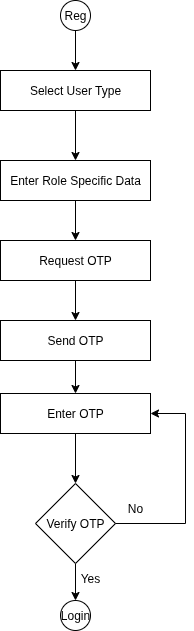

The diagram above was exported from draw.io. Its source (the exported page's mxGraphModel, read from the mxfile embedded in the PNG):
<mxGraphModel dx="872" dy="486" grid="1" gridSize="10" guides="1" tooltips="1" connect="1" arrows="1" fold="1" page="1" pageScale="1" pageWidth="850" pageHeight="1100" math="0" shadow="0">
  <root>
    <mxCell id="0" />
    <mxCell id="1" parent="0" />
    <mxCell id="41bjO6rXNE05x4qS7n13-10" style="edgeStyle=orthogonalEdgeStyle;rounded=0;orthogonalLoop=1;jettySize=auto;html=1;exitX=0.5;exitY=1;exitDx=0;exitDy=0;entryX=0.5;entryY=0;entryDx=0;entryDy=0;" parent="1" source="41bjO6rXNE05x4qS7n13-2" target="41bjO6rXNE05x4qS7n13-4" edge="1">
      <mxGeometry relative="1" as="geometry" />
    </mxCell>
    <mxCell id="41bjO6rXNE05x4qS7n13-2" value="Reg" style="ellipse;whiteSpace=wrap;html=1;aspect=fixed;" parent="1" vertex="1">
      <mxGeometry x="395" y="10" width="30" height="30" as="geometry" />
    </mxCell>
    <mxCell id="41bjO6rXNE05x4qS7n13-11" style="edgeStyle=orthogonalEdgeStyle;rounded=0;orthogonalLoop=1;jettySize=auto;html=1;exitX=0.5;exitY=1;exitDx=0;exitDy=0;entryX=0.5;entryY=0;entryDx=0;entryDy=0;" parent="1" source="41bjO6rXNE05x4qS7n13-4" target="41bjO6rXNE05x4qS7n13-5" edge="1">
      <mxGeometry relative="1" as="geometry" />
    </mxCell>
    <mxCell id="41bjO6rXNE05x4qS7n13-4" value="Select User Type" style="rounded=0;whiteSpace=wrap;html=1;" parent="1" vertex="1">
      <mxGeometry x="335" y="80" width="150" height="40" as="geometry" />
    </mxCell>
    <mxCell id="FRrxXvfSDMecnYJGcxON-3" value="" style="edgeStyle=orthogonalEdgeStyle;rounded=0;orthogonalLoop=1;jettySize=auto;html=1;" edge="1" parent="1" source="41bjO6rXNE05x4qS7n13-5" target="FRrxXvfSDMecnYJGcxON-1">
      <mxGeometry relative="1" as="geometry" />
    </mxCell>
    <mxCell id="41bjO6rXNE05x4qS7n13-5" value="Enter Role Specific Data" style="rounded=0;whiteSpace=wrap;html=1;" parent="1" vertex="1">
      <mxGeometry x="335" y="170" width="150" height="40" as="geometry" />
    </mxCell>
    <mxCell id="41bjO6rXNE05x4qS7n13-13" style="edgeStyle=orthogonalEdgeStyle;rounded=0;orthogonalLoop=1;jettySize=auto;html=1;exitX=0.5;exitY=1;exitDx=0;exitDy=0;entryX=0.5;entryY=0;entryDx=0;entryDy=0;" parent="1" source="41bjO6rXNE05x4qS7n13-6" target="41bjO6rXNE05x4qS7n13-7" edge="1">
      <mxGeometry relative="1" as="geometry" />
    </mxCell>
    <mxCell id="41bjO6rXNE05x4qS7n13-6" value="Send OTP" style="rounded=0;whiteSpace=wrap;html=1;" parent="1" vertex="1">
      <mxGeometry x="335" y="330" width="150" height="40" as="geometry" />
    </mxCell>
    <mxCell id="41bjO6rXNE05x4qS7n13-14" style="edgeStyle=orthogonalEdgeStyle;rounded=0;orthogonalLoop=1;jettySize=auto;html=1;exitX=0.5;exitY=1;exitDx=0;exitDy=0;entryX=0.5;entryY=0;entryDx=0;entryDy=0;" parent="1" source="41bjO6rXNE05x4qS7n13-7" target="41bjO6rXNE05x4qS7n13-8" edge="1">
      <mxGeometry relative="1" as="geometry" />
    </mxCell>
    <mxCell id="41bjO6rXNE05x4qS7n13-7" value="Enter OTP" style="rounded=0;whiteSpace=wrap;html=1;" parent="1" vertex="1">
      <mxGeometry x="335" y="403" width="150" height="40" as="geometry" />
    </mxCell>
    <mxCell id="FRrxXvfSDMecnYJGcxON-8" style="edgeStyle=orthogonalEdgeStyle;rounded=0;orthogonalLoop=1;jettySize=auto;html=1;exitX=0.5;exitY=1;exitDx=0;exitDy=0;entryX=0.5;entryY=0;entryDx=0;entryDy=0;" edge="1" parent="1" source="41bjO6rXNE05x4qS7n13-8" target="FRrxXvfSDMecnYJGcxON-6">
      <mxGeometry relative="1" as="geometry" />
    </mxCell>
    <mxCell id="41bjO6rXNE05x4qS7n13-8" value="Verify OTP" style="rhombus;whiteSpace=wrap;html=1;" parent="1" vertex="1">
      <mxGeometry x="370" y="493" width="80" height="80" as="geometry" />
    </mxCell>
    <mxCell id="41bjO6rXNE05x4qS7n13-17" value="" style="endArrow=classic;html=1;rounded=0;exitX=1;exitY=0.5;exitDx=0;exitDy=0;entryX=1;entryY=0.5;entryDx=0;entryDy=0;" parent="1" source="41bjO6rXNE05x4qS7n13-8" target="41bjO6rXNE05x4qS7n13-7" edge="1">
      <mxGeometry width="50" height="50" relative="1" as="geometry">
        <mxPoint x="400" y="443" as="sourcePoint" />
        <mxPoint x="600" y="413" as="targetPoint" />
        <Array as="points">
          <mxPoint x="520" y="533" />
          <mxPoint x="520" y="423" />
        </Array>
      </mxGeometry>
    </mxCell>
    <mxCell id="41bjO6rXNE05x4qS7n13-18" value="Yes" style="text;html=1;align=center;verticalAlign=middle;whiteSpace=wrap;rounded=0;" parent="1" vertex="1">
      <mxGeometry x="395" y="573" width="60" height="30" as="geometry" />
    </mxCell>
    <mxCell id="41bjO6rXNE05x4qS7n13-19" value="No" style="text;html=1;align=center;verticalAlign=middle;whiteSpace=wrap;rounded=0;" parent="1" vertex="1">
      <mxGeometry x="440" y="503" width="60" height="30" as="geometry" />
    </mxCell>
    <mxCell id="FRrxXvfSDMecnYJGcxON-5" style="edgeStyle=orthogonalEdgeStyle;rounded=0;orthogonalLoop=1;jettySize=auto;html=1;exitX=0.5;exitY=1;exitDx=0;exitDy=0;entryX=0.5;entryY=0;entryDx=0;entryDy=0;" edge="1" parent="1" source="FRrxXvfSDMecnYJGcxON-1" target="41bjO6rXNE05x4qS7n13-6">
      <mxGeometry relative="1" as="geometry" />
    </mxCell>
    <mxCell id="FRrxXvfSDMecnYJGcxON-1" value="Request OTP" style="rounded=0;whiteSpace=wrap;html=1;" vertex="1" parent="1">
      <mxGeometry x="335" y="250" width="150" height="40" as="geometry" />
    </mxCell>
    <mxCell id="FRrxXvfSDMecnYJGcxON-6" value="Login" style="ellipse;whiteSpace=wrap;html=1;aspect=fixed;" vertex="1" parent="1">
      <mxGeometry x="395" y="610" width="30" height="30" as="geometry" />
    </mxCell>
  </root>
</mxGraphModel>